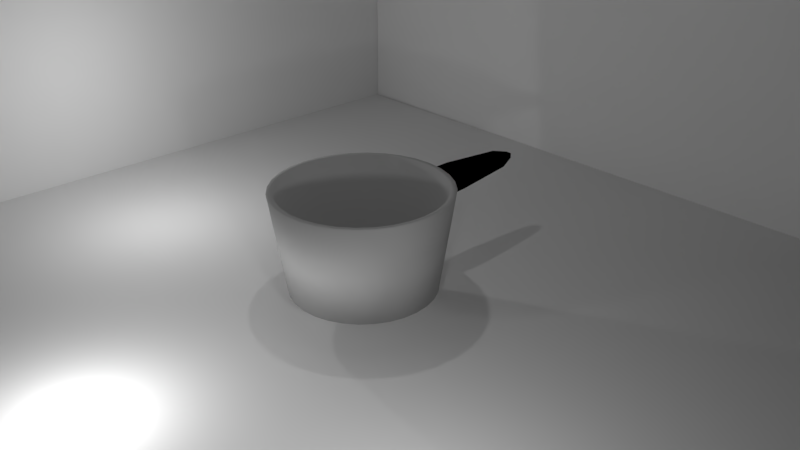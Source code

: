 # Source: pot1.blend  (saved by Blender 2.79.0; exported with 4.5.12 LTS)
import bpy
from mathutils import Matrix  # noqa: F401  (used for matrix-valued properties, if any)

bpy.ops.wm.read_factory_settings(use_empty=True)
scene = bpy.context.scene
scene.name = 'Scene'

# ---- collections
col_collection_1 = bpy.data.collections.new('Collection 1'); scene.collection.children.link(col_collection_1)

# ---- materials (node trees are filled in below, after node groups)
mat_material_001 = bpy.data.materials.new('Material.001')
mat_material_001.alpha_threshold = 0.0
mat_material_001.use_transparent_shadow = False
mat_material_001.diffuse_color = (0.0, 0.0, 0.0, 1.0)
mat_material_001.roughness = 0.5
mat_material_002 = bpy.data.materials.new('Material.002')
mat_material_002.alpha_threshold = 0.0
mat_material_002.use_transparent_shadow = False
mat_material_002.diffuse_color = (0.5149, 0.5149, 0.5149, 1.0)
mat_material_002.roughness = 0.5

# ---- material node trees

# ---- world
world_world = bpy.data.worlds.new('World'); scene.world = world_world
world_world.color = (0.05088, 0.05088, 0.05088)
world_world.use_sun_shadow = False
world_world.sun_shadow_jitter_overblur = 0.0
world_world.cycles.sampling_method = 'MANUAL'

# ---- cameras
cam_camera = bpy.data.cameras.new('Camera')
cam_camera.clip_end = 100.0
cam_camera.lens = 35.0
cam_camera.sensor_width = 32.0
cam_camera.sensor_height = 18.0
cam_camera.ortho_scale = 7.314
cam_camera.dof.focus_distance = 0.0
cam_camera.dof.aperture_fstop = 128.0

# ---- lights
light_point_002 = bpy.data.lights.new('Point.002', 'POINT')
light_point_002.transmission_factor = 0.0
light_point_002.energy = 100.0
light_point_002.shadow_buffer_clip_start = 0.5
light_point_002.shadow_soft_size = 0.1
light_point_002.shadow_maximum_resolution = 0.006
light_point_002.use_absolute_resolution = True
light_point_001 = bpy.data.lights.new('Point.001', 'POINT')
light_point_001.transmission_factor = 0.0
light_point_001.energy = 100.0
light_point_001.shadow_buffer_clip_start = 0.5
light_point_001.shadow_soft_size = 0.1
light_point_001.shadow_maximum_resolution = 0.006
light_point_001.use_absolute_resolution = True
light_point = bpy.data.lights.new('Point', 'POINT')
light_point.transmission_factor = 0.0
light_point.energy = 100.0
light_point.shadow_buffer_clip_start = 0.5
light_point.shadow_soft_size = 0.1
light_point.shadow_maximum_resolution = 0.006
light_point.use_absolute_resolution = True
light_lamp = bpy.data.lights.new('Lamp', 'POINT')
light_lamp.transmission_factor = 0.0
light_lamp.cutoff_distance = 30.0
light_lamp.energy = 100.0
light_lamp.shadow_buffer_clip_start = 1.001
light_lamp.shadow_soft_size = 0.1
light_lamp.shadow_maximum_resolution = 0.006
light_lamp.use_absolute_resolution = True

# ---- meshes
me_plane_002 = bpy.data.meshes.new('Plane.002')
me_plane_002.from_pydata([(-1.0, -1.0, 0.0), (1.0, -1.0, 0.0), (-1.0, 1.0, 0.0), (1.0, 1.0, 0.0)], [], [(0, 1, 3, 2)])
me_plane_002.use_remesh_preserve_volume = False
me_plane_002.use_remesh_preserve_attributes = False
me_plane_002.use_mirror_vertex_groups = False
me_plane_002.update()
me_plane_001 = bpy.data.meshes.new('Plane.001')
me_plane_001.from_pydata([(-1.0, -1.0, 0.0), (1.0, -1.0, 0.0), (-1.0, 1.0, 0.0), (1.0, 1.0, 0.0)], [], [(0, 1, 3, 2)])
me_plane_001.use_remesh_preserve_volume = False
me_plane_001.use_remesh_preserve_attributes = False
me_plane_001.use_mirror_vertex_groups = False
me_plane_001.update()
me_plane = bpy.data.meshes.new('Plane')
me_plane.from_pydata([(-1.0, -1.0, 0.0), (1.0, -1.0, 0.0), (-1.0, 1.0, 0.0), (1.0, 1.0, 0.0)], [], [(0, 1, 3, 2)])
me_plane.use_remesh_preserve_volume = False
me_plane.use_remesh_preserve_attributes = False
me_plane.use_mirror_vertex_groups = False
me_plane.update()
me_cube_001 = bpy.data.meshes.new('Cube.001')
me_cube_001.from_pydata([(-1.0, -1.238, -1.209), (-1.0, -1.0, 1.0), (-1.0, 1.0, -1.0), (-1.0, 1.0, 1.0), (1.0, -1.238, -1.209), (1.0, -1.0, 1.0), (1.0, 1.0, -1.0), (1.0, 1.0, 1.0), (-0.6426, 4.132, -0.6426), (-0.6426, 4.132, 0.6426), (0.6426, 4.132, -0.6426), (0.6426, 4.132, 0.6426), (-0.2578, 4.933, -0.2578), (-0.2578, 4.933, 0.2578), (0.2578, 4.933, -0.2578), (0.2578, 4.933, 0.2578), (-0.06159, -1.481, -7.341), (-1.201, -1.548, -7.341), (-2.297, -1.747, -7.341), (-3.306, -2.07, -7.341), (-4.191, -2.504, -7.341), (-4.918, -3.033, -7.341), (-5.457, -3.637, -7.341), (-5.79, -4.292, -7.341), (-5.902, -4.973, -7.341), (-5.79, -5.654, -7.341), (-5.457, -6.31, -7.341), (-4.918, -6.913, -7.341), (-4.191, -7.442, -7.341), (-3.306, -7.877, -7.341), (-2.297, -8.199, -7.341), (-1.201, -8.398, -7.341), (-0.06158, -8.465, -7.341), (1.078, -8.398, -7.341), (2.173, -8.199, -7.341), (3.183, -7.877, -7.341), (4.068, -7.442, -7.341), (4.794, -6.913, -7.341), (5.334, -6.31, -7.341), (5.666, -5.654, -7.341), (5.779, -4.973, -7.341), (5.666, -4.292, -7.341), (5.334, -3.637, -7.341), (4.794, -3.033, -7.341), (4.068, -2.504, -7.341), (3.183, -2.07, -7.341), (2.173, -1.747, -7.341), (1.078, -1.548, -7.341), (-0.06159, -0.786, 2.29), (-1.428, -0.8665, 2.29), (-2.742, -1.105, 2.29), (-3.952, -1.492, 2.29), (-5.014, -2.012, 2.29), (-5.884, -2.647, 2.29), (-6.532, -3.371, 2.29), (-6.93, -4.156, 2.29), (-7.065, -4.973, 2.29), (-6.93, -5.79, 2.29), (-6.532, -6.576, 2.29), (-5.884, -7.3, 2.29), (-5.014, -7.934, 2.29), (-3.952, -8.455, 2.29), (-2.742, -8.842, 2.29), (-1.428, -9.08, 2.29), (-0.06158, -9.16, 2.29), (1.305, -9.08, 2.29), (2.618, -8.842, 2.29), (3.829, -8.455, 2.29), (4.89, -7.934, 2.29), (5.761, -7.3, 2.29), (6.408, -6.576, 2.29), (6.807, -5.79, 2.29), (6.942, -4.973, 2.29), (6.807, -4.156, 2.29), (6.408, -3.371, 2.29), (5.761, -2.647, 2.29), (4.89, -2.012, 2.29), (3.829, -1.492, 2.29), (2.618, -1.105, 2.29), (1.305, -0.8665, 2.29), (-0.06159, -1.072, 2.29), (-1.335, -1.147, 2.29), (-2.559, -1.369, 2.29), (-3.687, -1.729, 2.29), (-4.675, -2.215, 2.29), (-5.487, -2.806, 2.29), (-6.09, -3.48, 2.29), (-6.461, -4.212, 2.29), (-6.587, -4.973, 2.29), (-6.461, -5.734, 2.29), (-6.09, -6.466, 2.29), (-5.487, -7.141, 2.29), (-4.675, -7.732, 2.29), (-3.687, -8.217, 2.29), (-2.559, -8.578, 2.29), (-1.335, -8.8, 2.29), (-0.06158, -8.875, 2.29), (1.211, -8.8, 2.29), (2.435, -8.578, 2.29), (3.564, -8.217, 2.29), (4.552, -7.732, 2.29), (5.364, -7.141, 2.29), (5.967, -6.466, 2.29), (6.338, -5.734, 2.29), (6.463, -4.973, 2.29), (6.338, -4.212, 2.29), (5.967, -3.48, 2.29), (5.364, -2.806, 2.29), (4.552, -2.215, 2.29), (3.564, -1.729, 2.29), (2.435, -1.369, 2.29), (1.211, -1.147, 2.29), (-0.06159, -1.615, -7.282), (-1.157, -1.679, -7.282), (-2.211, -1.87, -7.282), (-3.182, -2.181, -7.282), (-4.034, -2.598, -7.282), (-4.732, -3.107, -7.282), (-5.251, -3.688, -7.282), (-5.571, -4.318, -7.282), (-5.679, -4.973, -7.282), (-5.571, -5.628, -7.282), (-5.251, -6.259, -7.282), (-4.732, -6.839, -7.282), (-4.034, -7.348, -7.282), (-3.182, -7.766, -7.282), (-2.211, -8.076, -7.282), (-1.157, -8.267, -7.282), (-0.06158, -8.332, -7.282), (1.034, -8.267, -7.282), (2.088, -8.076, -7.282), (3.059, -7.766, -7.282), (3.91, -7.348, -7.282), (4.609, -6.839, -7.282), (5.128, -6.259, -7.282), (5.448, -5.628, -7.282), (5.556, -4.973, -7.282), (5.448, -4.318, -7.282), (5.128, -3.688, -7.282), (4.609, -3.107, -7.282), (3.91, -2.598, -7.282), (3.059, -2.181, -7.282), (2.088, -1.87, -7.282), (1.034, -1.679, -7.282), (5.334, -3.637, -7.341), (4.794, -3.033, -7.341), (-3.306, -7.877, -7.341), (-2.297, -8.199, -7.341), (-0.06159, -1.481, -7.341), (-1.201, -1.548, -7.341), (4.068, -2.504, -7.341), (-1.201, -8.398, -7.341), (-2.297, -1.747, -7.341), (3.183, -2.07, -7.341), (-0.06158, -8.465, -7.341), (-3.306, -2.07, -7.341), (2.173, -1.747, -7.341), (1.078, -8.398, -7.341), (-4.191, -2.504, -7.341), (1.078, -1.548, -7.341), (2.173, -8.199, -7.341), (-4.918, -3.033, -7.341), (3.183, -7.877, -7.341), (-5.457, -3.637, -7.341), (4.068, -7.442, -7.341), (-5.79, -4.292, -7.341), (4.794, -6.913, -7.341), (-5.902, -4.973, -7.341), (5.334, -6.31, -7.341), (-5.79, -5.654, -7.341), (5.666, -5.654, -7.341), (-5.457, -6.31, -7.341), (5.779, -4.973, -7.341), (-4.918, -6.913, -7.341), (5.666, -4.292, -7.341), (-4.191, -7.442, -7.341)], [], [(0, 1, 3, 2), (2, 3, 9, 8), (6, 7, 5, 4), (4, 5, 1, 0), (2, 6, 4, 0), (7, 3, 1, 5), (9, 11, 15, 13), (7, 6, 10, 11), (6, 2, 8, 10), (3, 7, 11, 9), (12, 13, 15, 14), (8, 9, 13, 12), (11, 10, 14, 15), (10, 8, 12, 14), (145, 144, 74, 75), (147, 146, 61, 62), (149, 148, 48, 49), (150, 145, 75, 76), (151, 147, 62, 63), (152, 149, 49, 50), (153, 150, 76, 77), (154, 151, 63, 64), (155, 152, 50, 51), (156, 153, 77, 78), (157, 154, 64, 65), (158, 155, 51, 52), (159, 156, 78, 79), (160, 157, 65, 66), (161, 158, 52, 53), (148, 159, 79, 48), (162, 160, 66, 67), (163, 161, 53, 54), (164, 162, 67, 68), (165, 163, 54, 55), (166, 164, 68, 69), (167, 165, 55, 56), (168, 166, 69, 70), (169, 167, 56, 57), (170, 168, 70, 71), (171, 169, 57, 58), (172, 170, 71, 72), (173, 171, 58, 59), (174, 172, 72, 73), (175, 173, 59, 60), (144, 174, 73, 74), (146, 175, 60, 61), (56, 55, 87, 88), (70, 69, 101, 102), (57, 56, 88, 89), (71, 70, 102, 103), (58, 57, 89, 90), (72, 71, 103, 104), (59, 58, 90, 91), (73, 72, 104, 105), (60, 59, 91, 92), (74, 73, 105, 106), (61, 60, 92, 93), (75, 74, 106, 107), (62, 61, 93, 94), (49, 48, 80, 81), (76, 75, 107, 108), (63, 62, 94, 95), (50, 49, 81, 82), (77, 76, 108, 109), (64, 63, 95, 96), (51, 50, 82, 83), (78, 77, 109, 110), (65, 64, 96, 97), (52, 51, 83, 84), (79, 78, 110, 111), (66, 65, 97, 98), (53, 52, 84, 85), (48, 79, 111, 80), (67, 66, 98, 99), (54, 53, 85, 86), (68, 67, 99, 100), (55, 54, 86, 87), (69, 68, 100, 101), (91, 90, 122, 123), (105, 104, 136, 137), (92, 91, 123, 124), (106, 105, 137, 138), (93, 92, 124, 125), (107, 106, 138, 139), (94, 93, 125, 126), (81, 80, 112, 113), (108, 107, 139, 140), (95, 94, 126, 127), (82, 81, 113, 114), (109, 108, 140, 141), (96, 95, 127, 128), (83, 82, 114, 115), (110, 109, 141, 142), (97, 96, 128, 129), (84, 83, 115, 116), (111, 110, 142, 143), (98, 97, 129, 130), (85, 84, 116, 117), (80, 111, 143, 112), (99, 98, 130, 131), (86, 85, 117, 118), (100, 99, 131, 132), (87, 86, 118, 119), (101, 100, 132, 133), (88, 87, 119, 120), (102, 101, 133, 134), (89, 88, 120, 121), (103, 102, 134, 135), (90, 89, 121, 122), (104, 103, 135, 136), (113, 112, 143, 142, 141, 140, 139, 138, 137, 136, 135, 134, 133, 132, 131, 130, 129, 128, 127, 126, 125, 124, 123, 122, 121, 120, 119, 118, 117, 116, 115, 114), (17, 18, 19, 20, 21, 22, 23, 24, 25, 26, 27, 28, 29, 30, 31, 32, 33, 34, 35, 36, 37, 38, 39, 40, 41, 42, 43, 44, 45, 46, 47, 16), (29, 28, 175, 146), (42, 41, 174, 144), (28, 27, 173, 175), (41, 40, 172, 174), (27, 26, 171, 173), (40, 39, 170, 172), (26, 25, 169, 171), (39, 38, 168, 170), (25, 24, 167, 169), (38, 37, 166, 168), (24, 23, 165, 167), (37, 36, 164, 166), (23, 22, 163, 165), (36, 35, 162, 164), (22, 21, 161, 163), (35, 34, 160, 162), (16, 47, 159, 148), (21, 20, 158, 161), (34, 33, 157, 160), (47, 46, 156, 159), (20, 19, 155, 158), (33, 32, 154, 157), (46, 45, 153, 156), (19, 18, 152, 155), (32, 31, 151, 154), (45, 44, 150, 153), (18, 17, 149, 152), (31, 30, 147, 151), (44, 43, 145, 150), (17, 16, 148, 149), (30, 29, 146, 147), (43, 42, 144, 145)])
me_cube_001.polygons.foreach_set('use_smooth', [True] * 144)
me_cube_001.polygons.foreach_set('material_index', [0, 0, 0, 0, 0, 0, 0, 0, 0, 0, 0, 0, 0, 0, 1, 1, 1, 1, 1, 1, 1, 1, 1, 1, 1, 1, 1, 1, 1, 1, 1, 1, 1, 1, 1, 1, 1, 1, 1, 1, 1, 1, 1, 1, 1, 1, 1, 1, 1, 1, 1, 1, 1, 1, 1, 1, 1, 1, 1, 1, 1, 1, 1, 1, 1, 1, 1, 1, 1, 1, 1, 1, 1, 1, 1, 1, 1, 1, 1, 1, 1, 1, 1, 1, 1, 1, 1, 1, 1, 1, 1, 1, 1, 1, 1, 1, 1, 1, 1, 1, 1, 1, 1, 1, 1, 1, 1, 1, 1, 1, 1, 1, 1, 1, 1, 1, 1, 1, 1, 1, 1, 1, 1, 1, 1, 1, 1, 1, 1, 1, 1, 1, 1, 1, 1, 1, 1, 1, 1, 1, 1, 1, 1, 1])
me_cube_001.materials.append(mat_material_001)
me_cube_001.materials.append(mat_material_002)
me_cube_001.use_remesh_preserve_volume = False
me_cube_001.use_remesh_preserve_attributes = False
me_cube_001.use_mirror_vertex_groups = False
me_cube_001.update()

# ---- objects
ob_plane_002 = bpy.data.objects.new('Plane.002', me_plane_002)
ob_plane_001 = bpy.data.objects.new('Plane.001', me_plane_001)
ob_point_002 = bpy.data.objects.new('Point.002', light_point_002)
ob_point_001 = bpy.data.objects.new('Point.001', light_point_001)
ob_point = bpy.data.objects.new('Point', light_point)
ob_plane = bpy.data.objects.new('Plane', me_plane)
ob_cube = bpy.data.objects.new('Cube', me_cube_001)
ob_lamp = bpy.data.objects.new('Lamp', light_lamp)
ob_camera = bpy.data.objects.new('Camera', cam_camera)

# ---- transforms, parenting, visibility, modifiers, constraints
ob_plane_002.location = (-1.67, 6.223, 0.7681)
ob_plane_002.rotation_euler = (0.0, 1.57, -1.579)
ob_plane_002.scale = (5.197, 5.197, 5.197)
ob_plane_002.lineart.crease_threshold = 0.0
ob_plane_001.location = (-6.79, 1.061, 0.7681)
ob_plane_001.rotation_euler = (0.0, 1.57, 0.0)
ob_plane_001.scale = (5.197, 5.197, 5.197)
ob_plane_001.lineart.crease_threshold = 0.0
ob_point_002.location = (-4.208, -0.7877, 2.134)
ob_point_002.lineart.crease_threshold = 0.0
ob_point_001.location = (3.252, -2.532, 2.229)
ob_point_001.lineart.crease_threshold = 0.0
ob_point.location = (-0.4696, -3.868, 1.133)
ob_point.lineart.crease_threshold = 0.0
ob_plane.location = (-0.6975, 0.09416, 0.03207)
ob_plane.scale = (6.128, 6.128, 6.128)
ob_plane.lineart.crease_threshold = 0.0
ob_cube.location = (-0.02517, 1.334, 1.495)
ob_cube.scale = (0.1687, 0.2822, 0.1414)
ob_cube.lineart.crease_threshold = 0.0
ob_lamp.location = (0.06542, -0.4002, 6.788)
ob_lamp.rotation_euler = (0.6503, 0.05522, 1.866)
ob_lamp.lock_rotations_4d = False
ob_lamp.empty_display_type = 'ARROWS'
ob_lamp.color = (0.0, 0.0, 0.0, 0.0)
ob_lamp.lineart.crease_threshold = 0.0
ob_camera.location = (7.481, -6.508, 6.228)
ob_camera.rotation_euler = (1.109, 0.0, 0.8149)
ob_camera.lock_rotations_4d = False
ob_camera.empty_display_type = 'ARROWS'
ob_camera.color = (0.0, 0.0, 0.0, 0.0)
ob_camera.display_type = 'WIRE'
ob_camera.lineart.crease_threshold = 0.0

# ---- collection membership
col_collection_1.objects.link(ob_plane_002)
col_collection_1.objects.link(ob_plane_001)
col_collection_1.objects.link(ob_point_002)
col_collection_1.objects.link(ob_point_001)
col_collection_1.objects.link(ob_point)
col_collection_1.objects.link(ob_plane)
col_collection_1.objects.link(ob_cube)
col_collection_1.objects.link(ob_lamp)
col_collection_1.objects.link(ob_camera)

# ---- scene / render settings (as saved in the file)
scene.camera = ob_camera
scene.frame_start = 1; scene.frame_end = 250; scene.frame_set(1)
scene.render.engine = 'BLENDER_EEVEE_NEXT'
scene.render.resolution_percentage = 50
scene.render.dither_intensity = 0.0
scene.cycles.use_denoising = False
scene.cycles.samples = 128
scene.cycles.sampling_pattern = 'TABULATED_SOBOL'
scene.cycles.use_adaptive_sampling = False
scene.cycles.use_light_tree = False
scene.cycles.blur_glossy = 0.0
scene.cycles.sample_clamp_indirect = 0.0
scene.view_settings.view_transform = 'Standard'
bpy.context.view_layer.update()
